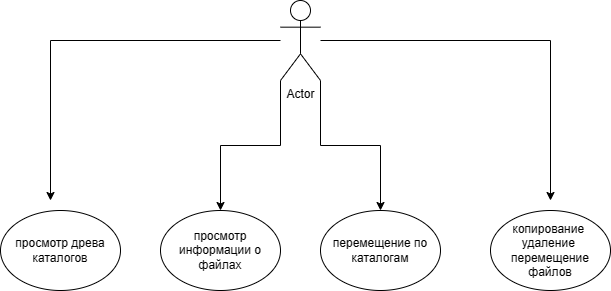

The diagram above was exported from draw.io. Its source (the exported page's mxGraphModel, read from the mxfile embedded in the PNG):
<mxGraphModel dx="1377" dy="788" grid="1" gridSize="10" guides="1" tooltips="1" connect="1" arrows="1" fold="1" page="1" pageScale="1" pageWidth="827" pageHeight="1169" math="0" shadow="0">
  <root>
    <mxCell id="0" />
    <mxCell id="1" parent="0" />
    <mxCell id="XQCjxUm_YWpS8alEN3pn-11" style="edgeStyle=orthogonalEdgeStyle;rounded=0;orthogonalLoop=1;jettySize=auto;html=1;" edge="1" parent="1" source="vZVKz0UfpEcf1ukZJ3Av-1">
      <mxGeometry relative="1" as="geometry">
        <mxPoint x="170" y="460" as="targetPoint" />
      </mxGeometry>
    </mxCell>
    <mxCell id="XQCjxUm_YWpS8alEN3pn-12" style="edgeStyle=orthogonalEdgeStyle;rounded=0;orthogonalLoop=1;jettySize=auto;html=1;" edge="1" parent="1" source="vZVKz0UfpEcf1ukZJ3Av-1">
      <mxGeometry relative="1" as="geometry">
        <mxPoint x="670" y="460" as="targetPoint" />
      </mxGeometry>
    </mxCell>
    <mxCell id="XQCjxUm_YWpS8alEN3pn-13" style="edgeStyle=orthogonalEdgeStyle;rounded=0;orthogonalLoop=1;jettySize=auto;html=1;exitX=0;exitY=1;exitDx=0;exitDy=0;exitPerimeter=0;" edge="1" parent="1" source="vZVKz0UfpEcf1ukZJ3Av-1" target="XQCjxUm_YWpS8alEN3pn-7">
      <mxGeometry relative="1" as="geometry" />
    </mxCell>
    <mxCell id="XQCjxUm_YWpS8alEN3pn-14" style="edgeStyle=orthogonalEdgeStyle;rounded=0;orthogonalLoop=1;jettySize=auto;html=1;exitX=1;exitY=1;exitDx=0;exitDy=0;exitPerimeter=0;entryX=0.5;entryY=0;entryDx=0;entryDy=0;" edge="1" parent="1" source="vZVKz0UfpEcf1ukZJ3Av-1" target="XQCjxUm_YWpS8alEN3pn-9">
      <mxGeometry relative="1" as="geometry" />
    </mxCell>
    <mxCell id="vZVKz0UfpEcf1ukZJ3Av-1" value="Actor" style="shape=umlActor;verticalLabelPosition=bottom;verticalAlign=top;html=1;" vertex="1" parent="1">
      <mxGeometry x="400" y="260" width="40" height="80" as="geometry" />
    </mxCell>
    <mxCell id="XQCjxUm_YWpS8alEN3pn-3" value="просмотр древа каталогов" style="ellipse;whiteSpace=wrap;html=1;" vertex="1" parent="1">
      <mxGeometry x="120" y="470" width="120" height="80" as="geometry" />
    </mxCell>
    <mxCell id="XQCjxUm_YWpS8alEN3pn-4" value="копирование&amp;nbsp;&lt;br&gt;удаление&amp;nbsp;&lt;br&gt;перемещение&lt;br&gt;файлов" style="ellipse;whiteSpace=wrap;html=1;" vertex="1" parent="1">
      <mxGeometry x="610" y="470" width="120" height="80" as="geometry" />
    </mxCell>
    <mxCell id="XQCjxUm_YWpS8alEN3pn-7" value="просмотр информации о файлах" style="ellipse;whiteSpace=wrap;html=1;" vertex="1" parent="1">
      <mxGeometry x="280" y="470" width="120" height="80" as="geometry" />
    </mxCell>
    <mxCell id="XQCjxUm_YWpS8alEN3pn-9" value="перемещение по каталогам" style="ellipse;whiteSpace=wrap;html=1;" vertex="1" parent="1">
      <mxGeometry x="440" y="470" width="120" height="80" as="geometry" />
    </mxCell>
  </root>
</mxGraphModel>